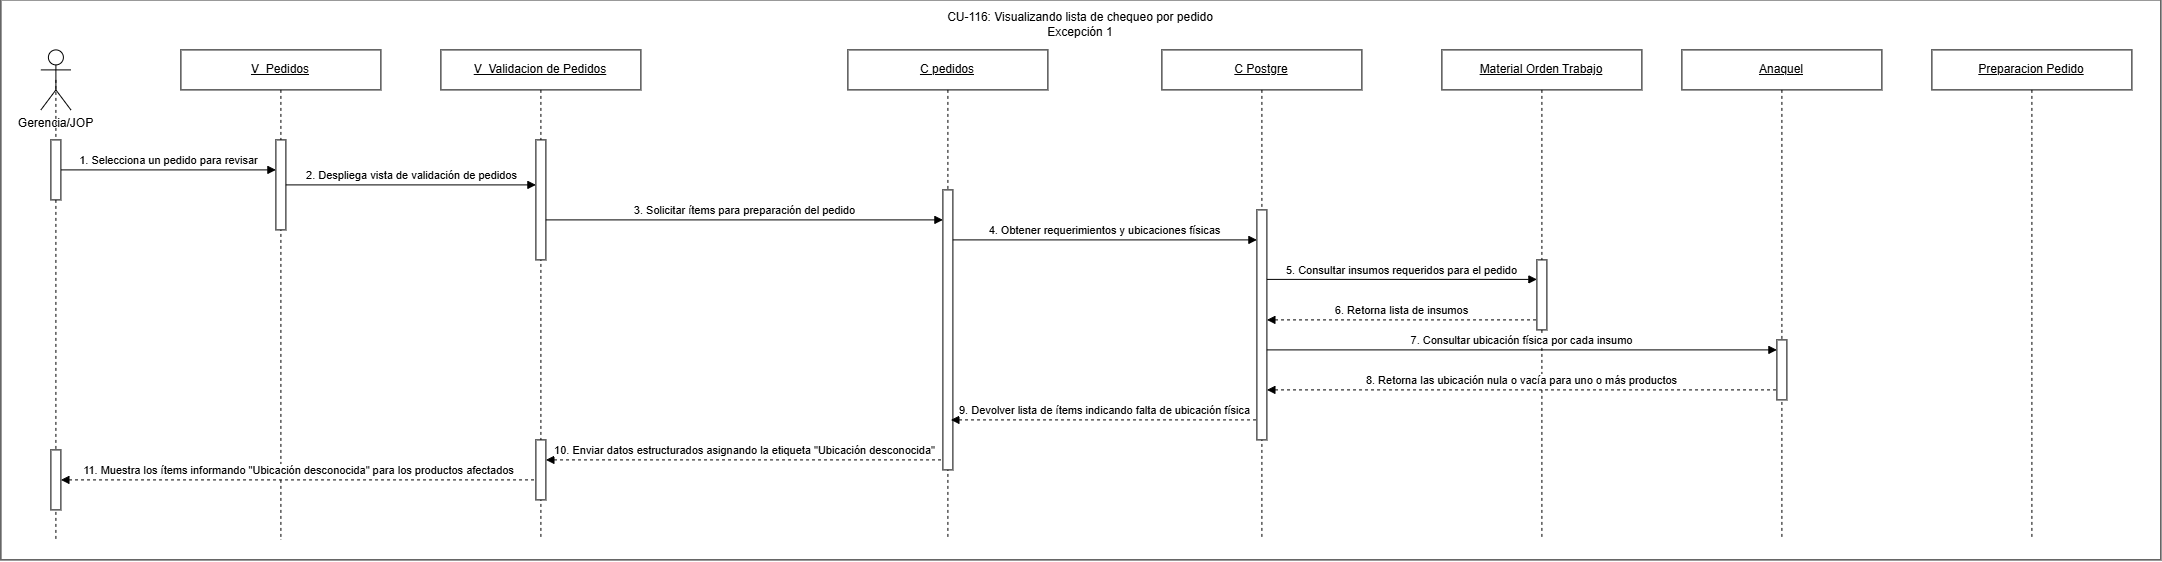

The diagram above was exported from draw.io. Its source (the exported page's mxGraphModel, read from the mxfile embedded in the PNG):
<mxGraphModel dx="287" dy="254" grid="1" gridSize="10" guides="1" tooltips="1" connect="1" arrows="1" fold="1" page="1" pageScale="1" pageWidth="827" pageHeight="1169" math="0" shadow="0">
  <root>
    <mxCell id="0" />
    <mxCell id="1" parent="0" />
    <mxCell id="y57cD4znMKoFXUNJH4ep-2" parent="1" style="rounded=0;whiteSpace=wrap;html=1;" value="" vertex="1">
      <mxGeometry height="560" width="2160" x="80" y="300" as="geometry" />
    </mxCell>
    <mxCell id="x2Wy2rE2BnvpXKNA7iuk-2" edge="1" parent="1" source="x2Wy2rE2BnvpXKNA7iuk-43" style="rounded=0;orthogonalLoop=1;jettySize=auto;html=1;exitX=0.5;exitY=0.5;exitDx=0;exitDy=0;exitPerimeter=0;endArrow=none;endFill=0;dashed=1;" value="">
      <mxGeometry relative="1" as="geometry">
        <mxPoint x="135" y="470" as="sourcePoint" />
        <mxPoint x="135" y="840" as="targetPoint" />
      </mxGeometry>
    </mxCell>
    <mxCell id="x2Wy2rE2BnvpXKNA7iuk-3" parent="1" style="shape=umlLifeline;perimeter=lifelinePerimeter;whiteSpace=wrap;html=1;container=1;dropTarget=0;collapsible=0;recursiveResize=0;outlineConnect=0;portConstraint=eastwest;" value="&lt;u&gt;V_Validacion de Pedidos&lt;/u&gt;" vertex="1">
      <mxGeometry height="490" width="200" x="520" y="350" as="geometry" />
    </mxCell>
    <mxCell id="x2Wy2rE2BnvpXKNA7iuk-4" parent="x2Wy2rE2BnvpXKNA7iuk-3" style="html=1;points=[[0,0,0,0,5],[0,1,0,0,-5],[1,0,0,0,5],[1,1,0,0,-5]];perimeter=orthogonalPerimeter;outlineConnect=0;targetShapes=umlLifeline;portConstraint=eastwest;" value="" vertex="1">
      <mxGeometry height="120" width="10" x="95" y="90" as="geometry" />
    </mxCell>
    <mxCell id="x2Wy2rE2BnvpXKNA7iuk-5" parent="x2Wy2rE2BnvpXKNA7iuk-3" style="html=1;points=[[0,0,0,0,5],[0,1,0,0,-5],[1,0,0,0,5],[1,1,0,0,-5]];perimeter=orthogonalPerimeter;outlineConnect=0;targetShapes=umlLifeline;portConstraint=eastwest;" value="" vertex="1">
      <mxGeometry height="60" width="10" x="95" y="390" as="geometry" />
    </mxCell>
    <mxCell id="x2Wy2rE2BnvpXKNA7iuk-9" parent="1" style="shape=umlActor;verticalLabelPosition=bottom;verticalAlign=top;html=1;" value="Gerencia/JOP" vertex="1">
      <mxGeometry height="60" width="30" x="120" y="350" as="geometry" />
    </mxCell>
    <mxCell id="x2Wy2rE2BnvpXKNA7iuk-10" parent="1" style="shape=umlLifeline;perimeter=lifelinePerimeter;whiteSpace=wrap;html=1;container=1;dropTarget=0;collapsible=0;recursiveResize=0;outlineConnect=0;portConstraint=eastwest;" value="&lt;u&gt;V_Pedidos&lt;/u&gt;" vertex="1">
      <mxGeometry height="490" width="200" x="260" y="350" as="geometry" />
    </mxCell>
    <mxCell id="x2Wy2rE2BnvpXKNA7iuk-11" parent="x2Wy2rE2BnvpXKNA7iuk-10" style="html=1;points=[[0,0,0,0,5],[0,1,0,0,-5],[1,0,0,0,5],[1,1,0,0,-5]];perimeter=orthogonalPerimeter;outlineConnect=0;targetShapes=umlLifeline;portConstraint=eastwest;" value="" vertex="1">
      <mxGeometry height="90" width="10" x="95" y="90" as="geometry" />
    </mxCell>
    <mxCell id="x2Wy2rE2BnvpXKNA7iuk-12" parent="1" style="shape=umlLifeline;perimeter=lifelinePerimeter;whiteSpace=wrap;html=1;container=1;dropTarget=0;collapsible=0;recursiveResize=0;outlineConnect=0;portConstraint=eastwest;" value="&lt;u&gt;C pedidos&lt;/u&gt;" vertex="1">
      <mxGeometry height="490" width="200" x="927" y="350" as="geometry" />
    </mxCell>
    <mxCell id="x2Wy2rE2BnvpXKNA7iuk-13" parent="x2Wy2rE2BnvpXKNA7iuk-12" style="html=1;points=[[0,0,0,0,5],[0,1,0,0,-5],[1,0,0,0,5],[1,1,0,0,-5]];perimeter=orthogonalPerimeter;outlineConnect=0;targetShapes=umlLifeline;portConstraint=eastwest;" value="" vertex="1">
      <mxGeometry height="280" width="10" x="95" y="140" as="geometry" />
    </mxCell>
    <mxCell id="x2Wy2rE2BnvpXKNA7iuk-17" parent="1" style="shape=umlLifeline;perimeter=lifelinePerimeter;whiteSpace=wrap;html=1;container=1;dropTarget=0;collapsible=0;recursiveResize=0;outlineConnect=0;portConstraint=eastwest;" value="&lt;u&gt;C Postgre&lt;/u&gt;" vertex="1">
      <mxGeometry height="490" width="200" x="1241" y="350" as="geometry" />
    </mxCell>
    <mxCell id="x2Wy2rE2BnvpXKNA7iuk-19" parent="x2Wy2rE2BnvpXKNA7iuk-17" style="html=1;points=[[0,0,0,0,5],[0,1,0,0,-5],[1,0,0,0,5],[1,1,0,0,-5]];perimeter=orthogonalPerimeter;outlineConnect=0;targetShapes=umlLifeline;portConstraint=eastwest;" value="" vertex="1">
      <mxGeometry height="230" width="10" x="95" y="160" as="geometry" />
    </mxCell>
    <mxCell id="x2Wy2rE2BnvpXKNA7iuk-23" parent="1" style="shape=umlLifeline;perimeter=lifelinePerimeter;whiteSpace=wrap;html=1;container=1;dropTarget=0;collapsible=0;recursiveResize=0;outlineConnect=0;portConstraint=eastwest;" value="&lt;u&gt;Material Orden Trabajo&lt;/u&gt;" vertex="1">
      <mxGeometry height="490" width="200" x="1521" y="350" as="geometry" />
    </mxCell>
    <mxCell id="x2Wy2rE2BnvpXKNA7iuk-24" parent="x2Wy2rE2BnvpXKNA7iuk-23" style="html=1;points=[[0,0,0,0,5],[0,1,0,0,-5],[1,0,0,0,5],[1,1,0,0,-5]];perimeter=orthogonalPerimeter;outlineConnect=0;targetShapes=umlLifeline;portConstraint=eastwest;" value="" vertex="1">
      <mxGeometry height="70" width="10" x="95" y="210" as="geometry" />
    </mxCell>
    <mxCell id="x2Wy2rE2BnvpXKNA7iuk-25" parent="1" style="shape=umlLifeline;perimeter=lifelinePerimeter;whiteSpace=wrap;html=1;container=1;dropTarget=0;collapsible=0;recursiveResize=0;outlineConnect=0;portConstraint=eastwest;" value="&lt;u&gt;Anaquel&lt;/u&gt;" vertex="1">
      <mxGeometry height="490" width="200" x="1761" y="350" as="geometry" />
    </mxCell>
    <mxCell id="x2Wy2rE2BnvpXKNA7iuk-26" parent="x2Wy2rE2BnvpXKNA7iuk-25" style="html=1;points=[[0,0,0,0,5],[0,1,0,0,-5],[1,0,0,0,5],[1,1,0,0,-5]];perimeter=orthogonalPerimeter;outlineConnect=0;targetShapes=umlLifeline;portConstraint=eastwest;" value="" vertex="1">
      <mxGeometry height="60" width="10" x="95" y="290" as="geometry" />
    </mxCell>
    <mxCell id="x2Wy2rE2BnvpXKNA7iuk-27" parent="1" style="shape=umlLifeline;perimeter=lifelinePerimeter;whiteSpace=wrap;html=1;container=1;dropTarget=0;collapsible=0;recursiveResize=0;outlineConnect=0;portConstraint=eastwest;" value="&lt;u&gt;Preparacion Pedido&lt;/u&gt;" vertex="1">
      <mxGeometry height="490" width="200" x="2011" y="350" as="geometry" />
    </mxCell>
    <mxCell id="x2Wy2rE2BnvpXKNA7iuk-29" edge="1" parent="1" source="x2Wy2rE2BnvpXKNA7iuk-43" style="html=1;verticalAlign=bottom;endArrow=block;curved=0;rounded=0;" target="x2Wy2rE2BnvpXKNA7iuk-11" value="1. Selecciona un pedido para revisar">
      <mxGeometry relative="1" as="geometry">
        <mxPoint x="160" y="460" as="sourcePoint" />
        <mxPoint x="465" y="460" as="targetPoint" />
      </mxGeometry>
    </mxCell>
    <mxCell id="x2Wy2rE2BnvpXKNA7iuk-30" edge="1" parent="1" source="x2Wy2rE2BnvpXKNA7iuk-11" style="html=1;verticalAlign=bottom;endArrow=block;curved=0;rounded=0;" target="x2Wy2rE2BnvpXKNA7iuk-4" value="2. Despliega vista de validación de pedidos">
      <mxGeometry relative="1" as="geometry">
        <mxPoint x="380" y="490" as="sourcePoint" />
        <mxPoint x="575" y="490" as="targetPoint" />
      </mxGeometry>
    </mxCell>
    <mxCell id="x2Wy2rE2BnvpXKNA7iuk-31" edge="1" parent="1" style="html=1;verticalAlign=bottom;endArrow=block;curved=0;rounded=0;" value="3. Solicitar ítems para preparación del pedido">
      <mxGeometry relative="1" as="geometry">
        <mxPoint x="625" y="520" as="sourcePoint" />
        <mxPoint x="1022" y="520" as="targetPoint" />
      </mxGeometry>
    </mxCell>
    <mxCell id="x2Wy2rE2BnvpXKNA7iuk-32" edge="1" parent="1" style="html=1;verticalAlign=bottom;endArrow=block;curved=0;rounded=0;" value="4. Obtener requerimientos y ubicaciones físicas">
      <mxGeometry relative="1" as="geometry">
        <mxPoint x="1032" y="540" as="sourcePoint" />
        <mxPoint x="1336" y="540" as="targetPoint" />
      </mxGeometry>
    </mxCell>
    <mxCell id="x2Wy2rE2BnvpXKNA7iuk-33" edge="1" parent="1" style="html=1;verticalAlign=bottom;endArrow=block;curved=0;rounded=0;" value="5. Consultar insumos requeridos para el pedido">
      <mxGeometry relative="1" as="geometry">
        <mxPoint x="1346" y="579.5" as="sourcePoint" />
        <mxPoint x="1616" y="579.5" as="targetPoint" />
      </mxGeometry>
    </mxCell>
    <mxCell id="x2Wy2rE2BnvpXKNA7iuk-34" edge="1" parent="1" style="html=1;verticalAlign=bottom;endArrow=none;curved=0;rounded=0;startArrow=block;startFill=1;endFill=0;dashed=1;" value="6. Retorna lista de insumos">
      <mxGeometry relative="1" as="geometry">
        <mxPoint x="1346" y="620" as="sourcePoint" />
        <mxPoint x="1616" y="620" as="targetPoint" />
      </mxGeometry>
    </mxCell>
    <mxCell id="x2Wy2rE2BnvpXKNA7iuk-35" edge="1" parent="1" style="html=1;verticalAlign=bottom;endArrow=block;curved=0;rounded=0;" value="7. Consultar ubicación física por cada insumo">
      <mxGeometry relative="1" as="geometry">
        <mxPoint x="1346" y="650" as="sourcePoint" />
        <mxPoint x="1856" y="650" as="targetPoint" />
      </mxGeometry>
    </mxCell>
    <mxCell id="x2Wy2rE2BnvpXKNA7iuk-36" edge="1" parent="1" style="html=1;verticalAlign=bottom;endArrow=none;curved=0;rounded=0;startArrow=block;startFill=1;endFill=0;dashed=1;" value="8. Retorna las ubicación nula o vacía para uno o más productos">
      <mxGeometry relative="1" as="geometry">
        <mxPoint x="1346" y="690" as="sourcePoint" />
        <mxPoint x="1856" y="690" as="targetPoint" />
      </mxGeometry>
    </mxCell>
    <mxCell id="x2Wy2rE2BnvpXKNA7iuk-37" edge="1" parent="1" style="html=1;verticalAlign=bottom;endArrow=none;curved=0;rounded=0;startArrow=block;startFill=1;endFill=0;dashed=1;" target="x2Wy2rE2BnvpXKNA7iuk-19" value="9. Devolver lista de ítems indicando falta de ubicación física">
      <mxGeometry relative="1" as="geometry">
        <mxPoint x="1030" y="720" as="sourcePoint" />
        <mxPoint x="1295" y="720" as="targetPoint" />
      </mxGeometry>
    </mxCell>
    <mxCell id="x2Wy2rE2BnvpXKNA7iuk-38" edge="1" parent="1" source="x2Wy2rE2BnvpXKNA7iuk-5" style="html=1;verticalAlign=bottom;endArrow=none;curved=0;rounded=0;startArrow=block;startFill=1;endFill=0;dashed=1;" value="10. Enviar datos estructurados asignando la etiqueta &quot;Ubicación desconocida&quot;">
      <mxGeometry relative="1" as="geometry">
        <mxPoint x="760" y="760" as="sourcePoint" />
        <mxPoint x="1022" y="760" as="targetPoint" />
      </mxGeometry>
    </mxCell>
    <mxCell id="x2Wy2rE2BnvpXKNA7iuk-39" edge="1" parent="1" source="x2Wy2rE2BnvpXKNA7iuk-41" style="html=1;verticalAlign=bottom;endArrow=none;curved=0;rounded=0;startArrow=block;startFill=1;endFill=0;dashed=1;" target="x2Wy2rE2BnvpXKNA7iuk-5" value="11. Muestra los ítems informando &quot;Ubicación desconocida&quot; para los productos afectados">
      <mxGeometry relative="1" as="geometry">
        <mxPoint x="130" y="780" as="sourcePoint" />
        <mxPoint x="605" y="780" as="targetPoint" />
      </mxGeometry>
    </mxCell>
    <mxCell id="x2Wy2rE2BnvpXKNA7iuk-40" edge="1" parent="1" style="html=1;verticalAlign=bottom;endArrow=none;curved=0;rounded=0;startArrow=block;startFill=1;endFill=0;dashed=1;" target="x2Wy2rE2BnvpXKNA7iuk-41" value="">
      <mxGeometry relative="1" as="geometry">
        <mxPoint x="130" y="780" as="sourcePoint" />
        <mxPoint x="605" y="780" as="targetPoint" />
      </mxGeometry>
    </mxCell>
    <mxCell id="x2Wy2rE2BnvpXKNA7iuk-41" parent="1" style="html=1;points=[[0,0,0,0,5],[0,1,0,0,-5],[1,0,0,0,5],[1,1,0,0,-5]];perimeter=orthogonalPerimeter;outlineConnect=0;targetShapes=umlLifeline;portConstraint=eastwest;" value="" vertex="1">
      <mxGeometry height="60" width="10" x="130" y="750" as="geometry" />
    </mxCell>
    <mxCell id="x2Wy2rE2BnvpXKNA7iuk-42" edge="1" parent="1" source="x2Wy2rE2BnvpXKNA7iuk-9" style="rounded=0;orthogonalLoop=1;jettySize=auto;html=1;exitX=0.5;exitY=0.5;exitDx=0;exitDy=0;exitPerimeter=0;endArrow=none;endFill=0;dashed=1;" target="x2Wy2rE2BnvpXKNA7iuk-43" value="">
      <mxGeometry relative="1" as="geometry">
        <mxPoint x="135" y="380" as="sourcePoint" />
        <mxPoint x="134.71428571428578" y="970" as="targetPoint" />
      </mxGeometry>
    </mxCell>
    <mxCell id="x2Wy2rE2BnvpXKNA7iuk-43" parent="1" style="html=1;points=[[0,0,0,0,5],[0,1,0,0,-5],[1,0,0,0,5],[1,1,0,0,-5]];perimeter=orthogonalPerimeter;outlineConnect=0;targetShapes=umlLifeline;portConstraint=eastwest;" value="" vertex="1">
      <mxGeometry height="60" width="10" x="130" y="440" as="geometry" />
    </mxCell>
    <mxCell id="y57cD4znMKoFXUNJH4ep-1" parent="1" style="text;html=1;whiteSpace=wrap;strokeColor=none;fillColor=none;align=center;verticalAlign=middle;rounded=0;" value="&lt;div style=&quot;text-align: left;&quot;&gt;&lt;span style=&quot;font-size: 12px;&quot;&gt;CU-116: Visualizando lista de chequeo por pedido&lt;/span&gt;&lt;/div&gt;Excepción 1" vertex="1">
      <mxGeometry height="30" width="340" x="990" y="310" as="geometry" />
    </mxCell>
  </root>
</mxGraphModel>